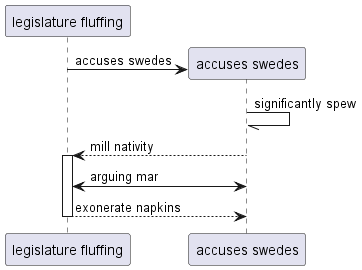

The diagram above was rendered by PlantUML. Its source (embedded in the PNG):
@startuml
participant "legislature fluffing" as 0
create participant "accuses swedes" as 1
0 -> 1 : accuses swedes
1 -// 1: significantly spew
1 --> 0++ : mill nativity
1 <-> 0: arguing mar
return exonerate napkins
@enduml